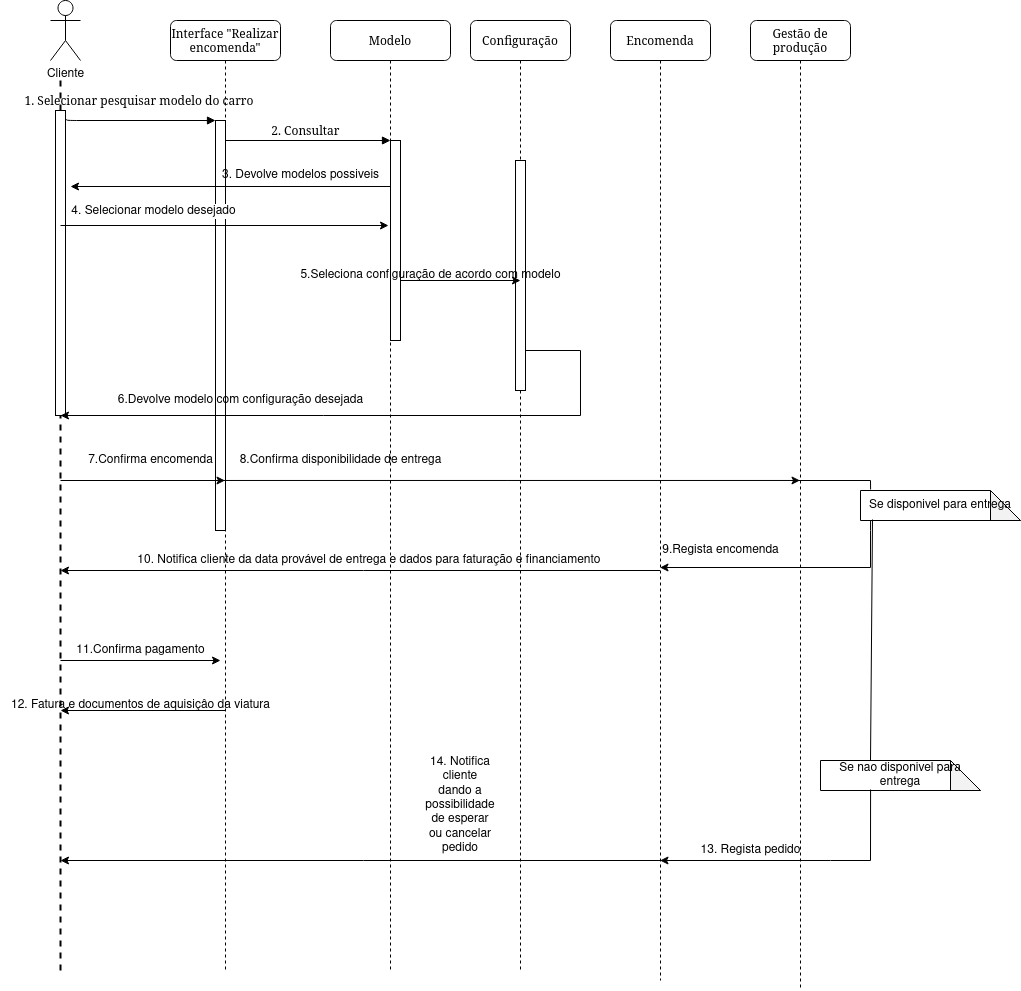

The diagram above was exported from draw.io. Its source (the exported page's mxGraphModel, read from the mxfile embedded in the PNG):
<mxGraphModel dx="1422" dy="761" grid="1" gridSize="10" guides="1" tooltips="1" connect="1" arrows="1" fold="1" page="1" pageScale="1" pageWidth="1100" pageHeight="850" background="none" math="0" shadow="0">
  <root>
    <mxCell id="0" />
    <mxCell id="1" parent="0" />
    <mxCell id="7baba1c4bc27f4b0-2" value="Interface &quot;Realizar encomenda&quot; " style="shape=umlLifeline;perimeter=lifelinePerimeter;whiteSpace=wrap;html=1;container=1;collapsible=0;recursiveResize=0;outlineConnect=0;rounded=1;shadow=0;comic=0;labelBackgroundColor=none;strokeWidth=1;fontFamily=Verdana;fontSize=12;align=center;" parent="1" vertex="1">
      <mxGeometry x="240" y="80" width="110" height="950" as="geometry" />
    </mxCell>
    <mxCell id="7baba1c4bc27f4b0-10" value="" style="html=1;points=[];perimeter=orthogonalPerimeter;rounded=0;shadow=0;comic=0;labelBackgroundColor=none;strokeWidth=1;fontFamily=Verdana;fontSize=12;align=center;" parent="7baba1c4bc27f4b0-2" vertex="1">
      <mxGeometry x="45" y="100" width="10" height="410" as="geometry" />
    </mxCell>
    <mxCell id="dboPuqEWTYfBFhcMhI5i-39" value="12. Fatura e documentos de aquisiçâo da viatura" style="text;html=1;align=center;verticalAlign=middle;resizable=0;points=[];autosize=1;strokeColor=none;fillColor=none;fontSize=12;" vertex="1" parent="7baba1c4bc27f4b0-2">
      <mxGeometry x="-170" y="670" width="280" height="30" as="geometry" />
    </mxCell>
    <mxCell id="7baba1c4bc27f4b0-3" value="Modelo" style="shape=umlLifeline;perimeter=lifelinePerimeter;whiteSpace=wrap;html=1;container=1;collapsible=0;recursiveResize=0;outlineConnect=0;rounded=1;shadow=0;comic=0;labelBackgroundColor=none;strokeWidth=1;fontFamily=Verdana;fontSize=12;align=center;" parent="1" vertex="1">
      <mxGeometry x="400" y="80" width="120" height="950" as="geometry" />
    </mxCell>
    <mxCell id="7baba1c4bc27f4b0-13" value="" style="html=1;points=[];perimeter=orthogonalPerimeter;rounded=0;shadow=0;comic=0;labelBackgroundColor=none;strokeWidth=1;fontFamily=Verdana;fontSize=12;align=center;" parent="7baba1c4bc27f4b0-3" vertex="1">
      <mxGeometry x="60" y="120" width="10" height="200" as="geometry" />
    </mxCell>
    <mxCell id="dboPuqEWTYfBFhcMhI5i-26" value="8.Confirma disponibilidade de entrega" style="text;html=1;align=center;verticalAlign=middle;resizable=0;points=[];autosize=1;strokeColor=none;fillColor=none;fontSize=12;" vertex="1" parent="7baba1c4bc27f4b0-3">
      <mxGeometry x="-105" y="425" width="230" height="30" as="geometry" />
    </mxCell>
    <mxCell id="7baba1c4bc27f4b0-4" value="Configuração" style="shape=umlLifeline;perimeter=lifelinePerimeter;whiteSpace=wrap;html=1;container=1;collapsible=0;recursiveResize=0;outlineConnect=0;rounded=1;shadow=0;comic=0;labelBackgroundColor=none;strokeWidth=1;fontFamily=Verdana;fontSize=12;align=center;" parent="1" vertex="1">
      <mxGeometry x="540" y="80" width="100" height="950" as="geometry" />
    </mxCell>
    <mxCell id="dboPuqEWTYfBFhcMhI5i-44" value="14. Notifica cliente dando a possibilidade de esperar ou cancelar pedido" style="text;html=1;strokeColor=none;fillColor=none;align=center;verticalAlign=middle;whiteSpace=wrap;rounded=0;fontSize=12;" vertex="1" parent="7baba1c4bc27f4b0-4">
      <mxGeometry x="-40" y="770" width="60" height="30" as="geometry" />
    </mxCell>
    <mxCell id="7baba1c4bc27f4b0-5" value="Encomenda" style="shape=umlLifeline;perimeter=lifelinePerimeter;whiteSpace=wrap;html=1;container=1;collapsible=0;recursiveResize=0;outlineConnect=0;rounded=1;shadow=0;comic=0;labelBackgroundColor=none;strokeWidth=1;fontFamily=Verdana;fontSize=12;align=center;" parent="1" vertex="1">
      <mxGeometry x="680" y="80" width="100" height="960" as="geometry" />
    </mxCell>
    <mxCell id="7baba1c4bc27f4b0-6" value="Gestão de produção" style="shape=umlLifeline;perimeter=lifelinePerimeter;whiteSpace=wrap;html=1;container=1;collapsible=0;recursiveResize=0;outlineConnect=0;rounded=1;shadow=0;comic=0;labelBackgroundColor=none;strokeWidth=1;fontFamily=Verdana;fontSize=12;align=center;" parent="1" vertex="1">
      <mxGeometry x="820" y="80" width="100" height="970" as="geometry" />
    </mxCell>
    <mxCell id="7baba1c4bc27f4b0-16" value="" style="html=1;points=[];perimeter=orthogonalPerimeter;rounded=0;shadow=0;comic=0;labelBackgroundColor=none;strokeWidth=1;fontFamily=Verdana;fontSize=12;align=center;" parent="1" vertex="1">
      <mxGeometry x="585" y="220" width="10" height="230" as="geometry" />
    </mxCell>
    <mxCell id="7baba1c4bc27f4b0-11" value="1. Selecionar pesquisar modelo do carro&amp;nbsp; " style="html=1;verticalAlign=bottom;endArrow=block;entryX=0;entryY=0;labelBackgroundColor=none;fontFamily=Verdana;fontSize=12;edgeStyle=elbowEdgeStyle;elbow=vertical;exitX=0.029;exitY=-0.1;exitDx=0;exitDy=0;exitPerimeter=0;" parent="1" source="dboPuqEWTYfBFhcMhI5i-3" target="7baba1c4bc27f4b0-10" edge="1">
      <mxGeometry x="0.0001" y="10" relative="1" as="geometry">
        <mxPoint x="155" y="180" as="sourcePoint" />
        <Array as="points">
          <mxPoint x="220" y="180" />
        </Array>
        <mxPoint as="offset" />
      </mxGeometry>
    </mxCell>
    <mxCell id="7baba1c4bc27f4b0-14" value="2. Consultar &amp;nbsp; " style="html=1;verticalAlign=bottom;endArrow=block;entryX=0;entryY=0;labelBackgroundColor=none;fontFamily=Verdana;fontSize=12;edgeStyle=elbowEdgeStyle;elbow=vertical;" parent="1" source="7baba1c4bc27f4b0-10" target="7baba1c4bc27f4b0-13" edge="1">
      <mxGeometry relative="1" as="geometry">
        <mxPoint x="370" y="200" as="sourcePoint" />
      </mxGeometry>
    </mxCell>
    <mxCell id="dboPuqEWTYfBFhcMhI5i-1" value="Cliente" style="shape=umlActor;verticalLabelPosition=bottom;verticalAlign=top;html=1;outlineConnect=0;" vertex="1" parent="1">
      <mxGeometry x="120" y="60" width="30" height="60" as="geometry" />
    </mxCell>
    <mxCell id="dboPuqEWTYfBFhcMhI5i-2" value="" style="endArrow=none;html=1;strokeWidth=2;rounded=0;dashed=1;startArrow=none;" edge="1" parent="1" source="dboPuqEWTYfBFhcMhI5i-3">
      <mxGeometry width="50" height="50" relative="1" as="geometry">
        <mxPoint x="130" y="660" as="sourcePoint" />
        <mxPoint x="130" y="140" as="targetPoint" />
      </mxGeometry>
    </mxCell>
    <mxCell id="dboPuqEWTYfBFhcMhI5i-3" value="" style="rounded=0;whiteSpace=wrap;html=1;rotation=90;" vertex="1" parent="1">
      <mxGeometry x="-22.5" y="317.5" width="305" height="10" as="geometry" />
    </mxCell>
    <mxCell id="dboPuqEWTYfBFhcMhI5i-4" value="" style="endArrow=none;html=1;strokeWidth=2;rounded=0;dashed=1;" edge="1" parent="1" target="dboPuqEWTYfBFhcMhI5i-3">
      <mxGeometry width="50" height="50" relative="1" as="geometry">
        <mxPoint x="130" y="1030" as="sourcePoint" />
        <mxPoint x="130" y="140" as="targetPoint" />
      </mxGeometry>
    </mxCell>
    <mxCell id="dboPuqEWTYfBFhcMhI5i-7" value="" style="endArrow=classic;html=1;rounded=0;exitX=0;exitY=0.23;exitDx=0;exitDy=0;exitPerimeter=0;" edge="1" parent="1" source="7baba1c4bc27f4b0-13">
      <mxGeometry width="50" height="50" relative="1" as="geometry">
        <mxPoint x="700" y="420" as="sourcePoint" />
        <mxPoint x="140" y="246" as="targetPoint" />
      </mxGeometry>
    </mxCell>
    <mxCell id="dboPuqEWTYfBFhcMhI5i-8" value="3. Devolve modelos possiveis" style="text;html=1;align=center;verticalAlign=middle;resizable=0;points=[];autosize=1;strokeColor=none;fillColor=none;" vertex="1" parent="1">
      <mxGeometry x="280" y="220" width="180" height="30" as="geometry" />
    </mxCell>
    <mxCell id="dboPuqEWTYfBFhcMhI5i-11" value="" style="endArrow=classic;html=1;rounded=0;entryX=-0.2;entryY=0.425;entryDx=0;entryDy=0;entryPerimeter=0;" edge="1" parent="1" target="7baba1c4bc27f4b0-13">
      <mxGeometry width="50" height="50" relative="1" as="geometry">
        <mxPoint x="130" y="285" as="sourcePoint" />
        <mxPoint x="750" y="370" as="targetPoint" />
        <Array as="points" />
      </mxGeometry>
    </mxCell>
    <mxCell id="dboPuqEWTYfBFhcMhI5i-12" value="4. Selecionar modelo desejado" style="edgeLabel;html=1;align=center;verticalAlign=middle;resizable=0;points=[];fontSize=12;" vertex="1" connectable="0" parent="dboPuqEWTYfBFhcMhI5i-11">
      <mxGeometry x="0.5783" y="-2" relative="1" as="geometry">
        <mxPoint x="-167" y="-17" as="offset" />
      </mxGeometry>
    </mxCell>
    <mxCell id="dboPuqEWTYfBFhcMhI5i-15" value="" style="endArrow=classic;html=1;rounded=0;fontSize=12;" edge="1" parent="1" source="7baba1c4bc27f4b0-13">
      <mxGeometry width="50" height="50" relative="1" as="geometry">
        <mxPoint x="700" y="390" as="sourcePoint" />
        <mxPoint x="590" y="340" as="targetPoint" />
      </mxGeometry>
    </mxCell>
    <mxCell id="dboPuqEWTYfBFhcMhI5i-18" value="5.Seleciona configuração de acordo com modelo " style="text;html=1;align=center;verticalAlign=middle;resizable=0;points=[];autosize=1;strokeColor=none;fillColor=none;fontSize=12;" vertex="1" parent="1">
      <mxGeometry x="360" y="320" width="280" height="30" as="geometry" />
    </mxCell>
    <mxCell id="dboPuqEWTYfBFhcMhI5i-20" value="" style="endArrow=classic;html=1;rounded=0;fontSize=12;entryX=1;entryY=0.5;entryDx=0;entryDy=0;" edge="1" parent="1" source="7baba1c4bc27f4b0-16" target="dboPuqEWTYfBFhcMhI5i-3">
      <mxGeometry width="50" height="50" relative="1" as="geometry">
        <mxPoint x="600" y="410" as="sourcePoint" />
        <mxPoint x="750" y="340" as="targetPoint" />
        <Array as="points">
          <mxPoint x="650" y="410" />
          <mxPoint x="650" y="475" />
        </Array>
      </mxGeometry>
    </mxCell>
    <mxCell id="dboPuqEWTYfBFhcMhI5i-21" value="6.Devolve modelo com configuração desejada " style="text;html=1;align=center;verticalAlign=middle;resizable=0;points=[];autosize=1;strokeColor=none;fillColor=none;fontSize=12;" vertex="1" parent="1">
      <mxGeometry x="175" y="445" width="270" height="30" as="geometry" />
    </mxCell>
    <mxCell id="dboPuqEWTYfBFhcMhI5i-22" value="" style="endArrow=classic;html=1;rounded=0;fontSize=12;" edge="1" parent="1" target="7baba1c4bc27f4b0-2">
      <mxGeometry width="50" height="50" relative="1" as="geometry">
        <mxPoint x="130" y="540" as="sourcePoint" />
        <mxPoint x="750" y="400" as="targetPoint" />
      </mxGeometry>
    </mxCell>
    <mxCell id="dboPuqEWTYfBFhcMhI5i-23" value="7.Confirma encomenda" style="text;html=1;align=center;verticalAlign=middle;resizable=0;points=[];autosize=1;strokeColor=none;fillColor=none;fontSize=12;" vertex="1" parent="1">
      <mxGeometry x="145" y="505" width="150" height="30" as="geometry" />
    </mxCell>
    <mxCell id="dboPuqEWTYfBFhcMhI5i-25" value="" style="endArrow=classic;html=1;rounded=0;fontSize=12;exitX=0.5;exitY=0.878;exitDx=0;exitDy=0;exitPerimeter=0;" edge="1" parent="1" source="7baba1c4bc27f4b0-10" target="7baba1c4bc27f4b0-6">
      <mxGeometry width="50" height="50" relative="1" as="geometry">
        <mxPoint x="700" y="450" as="sourcePoint" />
        <mxPoint x="750" y="400" as="targetPoint" />
      </mxGeometry>
    </mxCell>
    <mxCell id="dboPuqEWTYfBFhcMhI5i-28" value="" style="endArrow=classic;html=1;rounded=0;fontSize=12;startArrow=none;exitX=0.063;exitY=0.967;exitDx=0;exitDy=0;exitPerimeter=0;" edge="1" parent="1" source="dboPuqEWTYfBFhcMhI5i-30" target="7baba1c4bc27f4b0-5">
      <mxGeometry width="50" height="50" relative="1" as="geometry">
        <mxPoint x="700" y="510" as="sourcePoint" />
        <mxPoint x="950" y="470" as="targetPoint" />
        <Array as="points">
          <mxPoint x="940" y="590" />
          <mxPoint x="940" y="627" />
        </Array>
      </mxGeometry>
    </mxCell>
    <mxCell id="dboPuqEWTYfBFhcMhI5i-29" value="9.Regista encomenda" style="text;html=1;align=center;verticalAlign=middle;resizable=0;points=[];autosize=1;strokeColor=none;fillColor=none;fontSize=12;" vertex="1" parent="1">
      <mxGeometry x="720" y="595" width="140" height="30" as="geometry" />
    </mxCell>
    <mxCell id="dboPuqEWTYfBFhcMhI5i-30" value="Se disponivel para entrega" style="shape=note;whiteSpace=wrap;html=1;backgroundOutline=1;darkOpacity=0.05;fontSize=12;" vertex="1" parent="1">
      <mxGeometry x="930" y="550" width="160" height="30" as="geometry" />
    </mxCell>
    <mxCell id="dboPuqEWTYfBFhcMhI5i-33" value="" style="endArrow=none;html=1;rounded=0;fontSize=12;entryX=0.063;entryY=-0.033;entryDx=0;entryDy=0;entryPerimeter=0;" edge="1" parent="1" target="dboPuqEWTYfBFhcMhI5i-30">
      <mxGeometry width="50" height="50" relative="1" as="geometry">
        <mxPoint x="860" y="540" as="sourcePoint" />
        <mxPoint x="750" y="460" as="targetPoint" />
        <Array as="points">
          <mxPoint x="940" y="540" />
        </Array>
      </mxGeometry>
    </mxCell>
    <mxCell id="dboPuqEWTYfBFhcMhI5i-34" value="" style="endArrow=classic;html=1;rounded=0;fontSize=12;" edge="1" parent="1" source="7baba1c4bc27f4b0-5">
      <mxGeometry width="50" height="50" relative="1" as="geometry">
        <mxPoint x="700" y="480" as="sourcePoint" />
        <mxPoint x="130" y="630" as="targetPoint" />
      </mxGeometry>
    </mxCell>
    <mxCell id="dboPuqEWTYfBFhcMhI5i-35" value="10. Notifica cliente da data provável de entrega e dados para faturação e financiamento&amp;nbsp; " style="text;html=1;align=center;verticalAlign=middle;resizable=0;points=[];autosize=1;strokeColor=none;fillColor=none;fontSize=12;" vertex="1" parent="1">
      <mxGeometry x="195" y="605" width="490" height="30" as="geometry" />
    </mxCell>
    <mxCell id="dboPuqEWTYfBFhcMhI5i-36" value="" style="endArrow=classic;html=1;rounded=0;fontSize=12;" edge="1" parent="1">
      <mxGeometry width="50" height="50" relative="1" as="geometry">
        <mxPoint x="130" y="720" as="sourcePoint" />
        <mxPoint x="290" y="720" as="targetPoint" />
      </mxGeometry>
    </mxCell>
    <mxCell id="dboPuqEWTYfBFhcMhI5i-37" value="11.Confirma pagamento" style="text;html=1;align=center;verticalAlign=middle;resizable=0;points=[];autosize=1;strokeColor=none;fillColor=none;fontSize=12;" vertex="1" parent="1">
      <mxGeometry x="135" y="695" width="150" height="30" as="geometry" />
    </mxCell>
    <mxCell id="dboPuqEWTYfBFhcMhI5i-38" value="" style="endArrow=classic;html=1;rounded=0;fontSize=12;" edge="1" parent="1" source="7baba1c4bc27f4b0-2">
      <mxGeometry width="50" height="50" relative="1" as="geometry">
        <mxPoint x="700" y="540" as="sourcePoint" />
        <mxPoint x="130" y="770" as="targetPoint" />
      </mxGeometry>
    </mxCell>
    <mxCell id="dboPuqEWTYfBFhcMhI5i-40" value="" style="endArrow=none;html=1;rounded=0;fontSize=12;entryX=0.075;entryY=0.967;entryDx=0;entryDy=0;entryPerimeter=0;" edge="1" parent="1" target="dboPuqEWTYfBFhcMhI5i-30">
      <mxGeometry width="50" height="50" relative="1" as="geometry">
        <mxPoint x="940" y="820" as="sourcePoint" />
        <mxPoint x="750" y="700" as="targetPoint" />
      </mxGeometry>
    </mxCell>
    <mxCell id="dboPuqEWTYfBFhcMhI5i-41" value="Se nao disponivel para entrega" style="shape=note;whiteSpace=wrap;html=1;backgroundOutline=1;darkOpacity=0.05;fontSize=12;" vertex="1" parent="1">
      <mxGeometry x="890" y="820" width="160" height="30" as="geometry" />
    </mxCell>
    <mxCell id="dboPuqEWTYfBFhcMhI5i-42" value="" style="endArrow=classic;html=1;rounded=0;fontSize=12;exitX=0.313;exitY=0.967;exitDx=0;exitDy=0;exitPerimeter=0;" edge="1" parent="1" source="dboPuqEWTYfBFhcMhI5i-41" target="7baba1c4bc27f4b0-5">
      <mxGeometry width="50" height="50" relative="1" as="geometry">
        <mxPoint x="940" y="930" as="sourcePoint" />
        <mxPoint x="750" y="700" as="targetPoint" />
        <Array as="points">
          <mxPoint x="940" y="920" />
          <mxPoint x="900" y="920" />
        </Array>
      </mxGeometry>
    </mxCell>
    <mxCell id="dboPuqEWTYfBFhcMhI5i-43" value="13. Regista pedido" style="text;html=1;align=center;verticalAlign=middle;resizable=0;points=[];autosize=1;strokeColor=none;fillColor=none;fontSize=12;" vertex="1" parent="1">
      <mxGeometry x="760" y="895" width="120" height="30" as="geometry" />
    </mxCell>
    <mxCell id="dboPuqEWTYfBFhcMhI5i-45" value="" style="endArrow=classic;html=1;rounded=0;fontSize=12;" edge="1" parent="1" source="7baba1c4bc27f4b0-5">
      <mxGeometry width="50" height="50" relative="1" as="geometry">
        <mxPoint x="700" y="750" as="sourcePoint" />
        <mxPoint x="130" y="920" as="targetPoint" />
      </mxGeometry>
    </mxCell>
  </root>
</mxGraphModel>